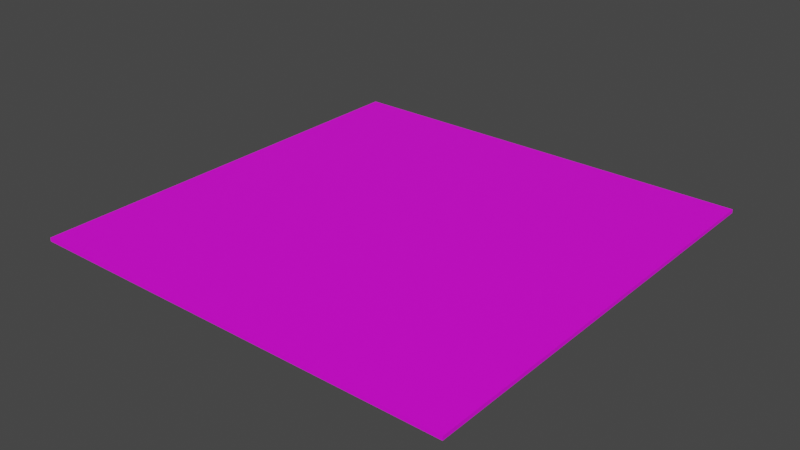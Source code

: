 # Source: Plane.blend  (saved by Blender 3.6.13; exported with 4.5.12 LTS)
import bpy
from mathutils import Matrix  # noqa: F401  (used for matrix-valued properties, if any)

bpy.ops.wm.read_factory_settings(use_empty=True)
scene = bpy.context.scene
scene.name = 'Scene'

# ---- collections
col_collection = bpy.data.collections.new('Collection'); scene.collection.children.link(col_collection)

# ---- images (referenced by path relative to the original .blend; pixels are not part of the script)
import os
ASSET_DIR = os.environ.get("B2B_ASSET_DIR", "")  # directory of the original .blend (textures are referenced by path, not embedded)
HERE = os.path.dirname(os.path.abspath(__file__))  # packed textures are extracted next to this script under _unpacked/

def load_image(name, relpath, width, height, colorspace="sRGB"):
    """Load a texture the original file referenced (path relative to the .blend, or extracted next to this script)."""
    p = next((c for c in (os.path.join(HERE, relpath), os.path.join(ASSET_DIR, relpath)) if relpath and os.path.exists(c)), "")
    if p:
        img = bpy.data.images.load(p, check_existing=True)
        img.name = name
    else:  # same state as the original file: an image datablock whose file is absent (Cycles renders it pink)
        img = bpy.data.images.new(name, width, height)
        img.source = "FILE"
        img.filepath = "//" + (relpath or name)
    img.colorspace_settings.name = colorspace
    return img
img_grid = load_image('Grid', '', 1024, 1024, 'sRGB')

# ---- materials (node trees are filled in below, after node groups)
mat_color = bpy.data.materials.new('Color')
mat_color.use_transparent_shadow = False

# ---- material node trees
mat_color.use_nodes = True; mat_color.node_tree.nodes.clear()
_N = mat_color.node_tree.nodes; _L = mat_color.node_tree.links
n0 = _N.new('ShaderNodeBsdfPrincipled'); n0.name = 'Principled BSDF'; n0.location = (10, 300)
n0.distribution = 'GGX'
n0.subsurface_method = 'RANDOM_WALK_SKIN'
n0.inputs[3].default_value = 1.45
n0.inputs[27].default_value = (0.0, 0.0, 0.0, 1.0)
n0.inputs[28].default_value = 1.0
n1 = _N.new('ShaderNodeOutputMaterial'); n1.name = 'Material Output'; n1.location = (300, 300)
n2 = _N.new('ShaderNodeTexImage'); n2.name = 'Image Texture'; n2.location = (-359, 233)
n2.image = img_grid
_L.new(n0.outputs[0], n1.inputs[0])
_L.new(n2.outputs[0], n0.inputs[0])
n1.is_active_output = True

# ---- world
world_world = bpy.data.worlds.new('World'); scene.world = world_world
world_world.use_nodes = True; world_world.node_tree.nodes.clear()
_N = world_world.node_tree.nodes; _L = world_world.node_tree.links
n0 = _N.new('ShaderNodeOutputWorld'); n0.name = 'World Output'; n0.location = (300, 300)
n1 = _N.new('ShaderNodeBackground'); n1.name = 'Background'; n1.location = (10, 300)
n1.inputs[0].default_value = (0.05088, 0.05088, 0.05088, 1.0)
_L.new(n1.outputs[0], n0.inputs[0])
n0.is_active_output = True
world_world.color = (0.05088, 0.05088, 0.05088)
world_world.use_sun_shadow = False
world_world.sun_shadow_jitter_overblur = 0.0

# ---- meshes
me_cube_001 = bpy.data.meshes.new('Cube.001')
me_cube_001.from_pydata([(-4.853, -4.853, -0.04098), (-4.853, -4.853, 0.04098), (-4.853, 4.853, -0.04098), (-4.853, 4.853, 0.04098), (4.853, -4.853, -0.04098), (4.853, -4.853, 0.04098), (4.853, 4.853, -0.04098), (4.853, 4.853, 0.04098)], [], [(0, 1, 3, 2), (2, 3, 7, 6), (6, 7, 5, 4), (4, 5, 1, 0), (2, 6, 4, 0), (7, 3, 1, 5)])
_uv = me_cube_001.uv_layers.new(name='UVMap')
_uv.uv.foreach_set('vector', [0.5042, 0.5, 0.5, 0.5, 0.5, 2.706e-09, 0.5042, 2.522e-09, 0.5084, 0.5, 0.5042, 0.5, 0.5042, 2.522e-09, 0.5084, 2.337e-09, 0.5127, 0.5, 0.5084, 0.5, 0.5084, 2.337e-09, 0.5127, 2.152e-09, 0.5169, 0.5, 0.5127, 0.5, 0.5127, 2.152e-09, 0.5169, 1.968e-09, 0.5, 0.5, 0.0, 0.5, 0.0, 0.0, 0.5, 0.0, 0.5, 1.0, 0.0, 1.0, 0.0, 0.5, 0.5, 0.5])
me_cube_001.materials.append(mat_color)
me_cube_001.update()

# ---- objects
ob_plane = bpy.data.objects.new('Plane', me_cube_001)

# ---- transforms, parenting, visibility, modifiers, constraints
ob_plane.location = (0.0, 0.0, 0.0)

# ---- collection membership
col_collection.objects.link(ob_plane)

# ---- scene / render settings (as saved in the file)
scene.frame_start = 1; scene.frame_end = 250; scene.frame_set(1)
scene.render.engine = 'BLENDER_EEVEE_NEXT'
scene.cycles.sampling_pattern = 'TABULATED_SOBOL'
scene.view_settings.view_transform = 'Filmic'
bpy.context.view_layer.update()

# ---- added for rendering (the .blend has no active camera and no usable light): camera, sun
cam_auto = bpy.data.cameras.new('AutoCamera')
cam_auto.lens = 50.0
cam_auto.sensor_width = 36.0
cam_auto.clip_end = 1000.0
ob_auto_camera = bpy.data.objects.new('AutoCamera', cam_auto)
scene.collection.objects.link(ob_auto_camera)
ob_auto_camera.location = (12.7013, -15.2416, 10.1611)
ob_auto_camera.rotation_euler = (1.09748, -7.21219e-08, 0.694738)
scene.camera = ob_auto_camera
light_auto_sun = bpy.data.lights.new('AutoSun', 'SUN')
light_auto_sun.energy = 3.0
light_auto_sun.angle = 0.0523599
ob_auto_sun = bpy.data.objects.new('AutoSun', light_auto_sun)
scene.collection.objects.link(ob_auto_sun)
ob_auto_sun.rotation_euler = (0.872665, 0.174533, 0.523599)
bpy.context.view_layer.update()
